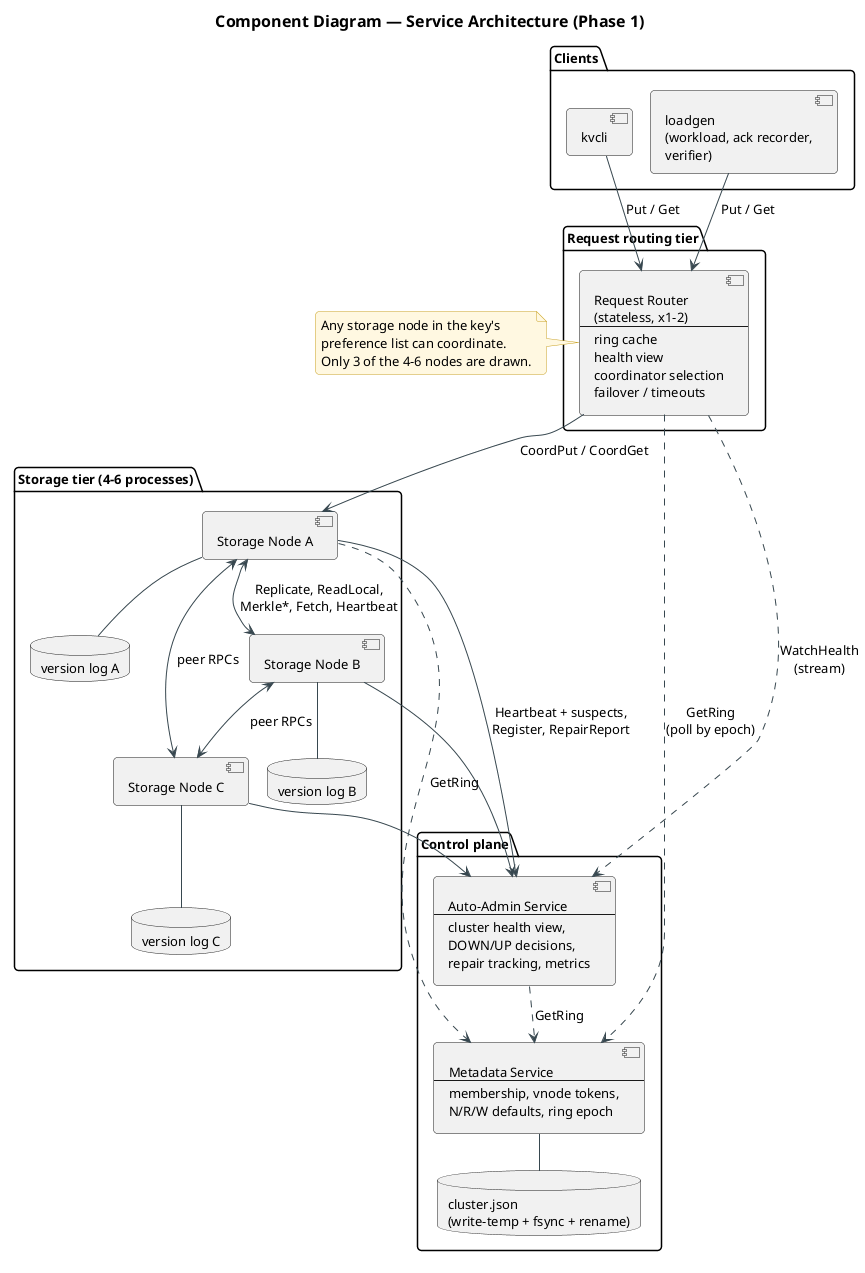

The diagram above was rendered by PlantUML. Its source (embedded in the PNG):
@startuml component
!pragma layout smetana
!include ../../../plantuml-style.iuml
title Component Diagram — Service Architecture (Phase 1)

package "Clients" {
  component "kvcli" as CLI
  component "loadgen\n(workload, ack recorder,\nverifier)" as LG
}

package "Request routing tier" {
  component "Request Router\n(stateless, x1-2)\n--\nring cache\nhealth view\ncoordinator selection\nfailover / timeouts" as Router
}

package "Control plane" {
  component "Metadata Service\n--\nmembership, vnode tokens,\nN/R/W defaults, ring epoch" as Meta
  component "Auto-Admin Service\n--\ncluster health view,\nDOWN/UP decisions,\nrepair tracking, metrics" as Admin
  database "cluster.json\n(write-temp + fsync + rename)" as MetaDB
}

package "Storage tier (4-6 processes)" {
  component "Storage Node A" as A
  component "Storage Node B" as B
  component "Storage Node C" as C
  database "version log A" as LA
  database "version log B" as LB
  database "version log C" as LC
}

CLI --> Router : Put / Get
LG --> Router : Put / Get

Router --> A : CoordPut / CoordGet
Router ..> Meta : GetRing\n(poll by epoch)
Router ..> Admin : WatchHealth\n(stream)

A <--> B : Replicate, ReadLocal,\nMerkle*, Fetch, Heartbeat
B <--> C : peer RPCs
A <--> C : peer RPCs

A --> Admin : Heartbeat + suspects,\nRegister, RepairReport
B --> Admin
C --> Admin
A ..> Meta : GetRing
Admin ..> Meta : GetRing

Meta -- MetaDB
A -- LA
B -- LB
C -- LC

note right of Router
  Any storage node in the key's
  preference list can coordinate.
  Only 3 of the 4-6 nodes are drawn.
end note
@enduml